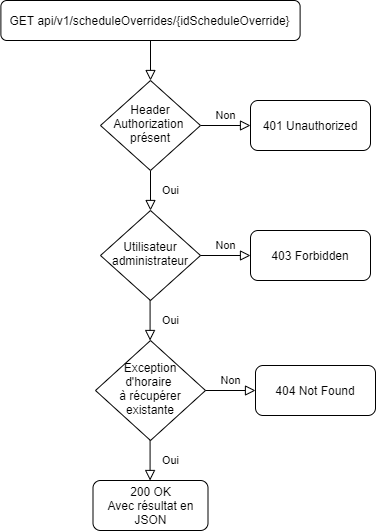

The diagram above was exported from draw.io. Its source (the exported page's mxGraphModel, read from the mxfile embedded in the PNG):
<mxGraphModel dx="1422" dy="747" grid="1" gridSize="10" guides="1" tooltips="1" connect="1" arrows="1" fold="1" page="1" pageScale="1" pageWidth="827" pageHeight="1169" math="0" shadow="0">
  <root>
    <mxCell id="WIyWlLk6GJQsqaUBKTNV-0" />
    <mxCell id="WIyWlLk6GJQsqaUBKTNV-1" parent="WIyWlLk6GJQsqaUBKTNV-0" />
    <mxCell id="a6PVWOtKJfk86Tn7hLOz-6" value="" style="rounded=0;html=1;jettySize=auto;orthogonalLoop=1;fontSize=11;endArrow=block;endFill=0;endSize=8;strokeWidth=1;shadow=0;labelBackgroundColor=none;edgeStyle=orthogonalEdgeStyle;" parent="WIyWlLk6GJQsqaUBKTNV-1" source="a6PVWOtKJfk86Tn7hLOz-7" target="a6PVWOtKJfk86Tn7hLOz-10" edge="1">
      <mxGeometry relative="1" as="geometry" />
    </mxCell>
    <mxCell id="a6PVWOtKJfk86Tn7hLOz-7" value="GET api/v1/scheduleOverrides/{idScheduleOverride}" style="rounded=1;whiteSpace=wrap;html=1;fontSize=12;glass=0;strokeWidth=1;shadow=0;" parent="WIyWlLk6GJQsqaUBKTNV-1" vertex="1">
      <mxGeometry x="70.39" y="40" width="299.22" height="40" as="geometry" />
    </mxCell>
    <mxCell id="a6PVWOtKJfk86Tn7hLOz-8" value="Oui" style="rounded=0;html=1;jettySize=auto;orthogonalLoop=1;fontSize=11;endArrow=block;endFill=0;endSize=8;strokeWidth=1;shadow=0;labelBackgroundColor=none;edgeStyle=orthogonalEdgeStyle;" parent="WIyWlLk6GJQsqaUBKTNV-1" source="a6PVWOtKJfk86Tn7hLOz-10" target="a6PVWOtKJfk86Tn7hLOz-12" edge="1">
      <mxGeometry y="20" relative="1" as="geometry">
        <mxPoint as="offset" />
      </mxGeometry>
    </mxCell>
    <mxCell id="a6PVWOtKJfk86Tn7hLOz-9" value="Non" style="edgeStyle=orthogonalEdgeStyle;rounded=0;html=1;jettySize=auto;orthogonalLoop=1;fontSize=11;endArrow=block;endFill=0;endSize=8;strokeWidth=1;shadow=0;labelBackgroundColor=none;" parent="WIyWlLk6GJQsqaUBKTNV-1" source="a6PVWOtKJfk86Tn7hLOz-10" target="a6PVWOtKJfk86Tn7hLOz-11" edge="1">
      <mxGeometry y="10" relative="1" as="geometry">
        <mxPoint as="offset" />
      </mxGeometry>
    </mxCell>
    <mxCell id="a6PVWOtKJfk86Tn7hLOz-10" value="Header Authorization&amp;nbsp;&lt;br&gt;présent" style="rhombus;whiteSpace=wrap;html=1;shadow=0;fontFamily=Helvetica;fontSize=12;align=center;strokeWidth=1;spacing=6;spacingTop=-4;" parent="WIyWlLk6GJQsqaUBKTNV-1" vertex="1">
      <mxGeometry x="170" y="120" width="100" height="90" as="geometry" />
    </mxCell>
    <mxCell id="a6PVWOtKJfk86Tn7hLOz-11" value="401 Unauthorized" style="rounded=1;whiteSpace=wrap;html=1;fontSize=12;glass=0;strokeWidth=1;shadow=0;" parent="WIyWlLk6GJQsqaUBKTNV-1" vertex="1">
      <mxGeometry x="320" y="140" width="120" height="50" as="geometry" />
    </mxCell>
    <mxCell id="a6PVWOtKJfk86Tn7hLOz-12" value="Utilisateur administrateur" style="rhombus;whiteSpace=wrap;html=1;shadow=0;fontFamily=Helvetica;fontSize=12;align=center;strokeWidth=1;spacing=6;spacingTop=-4;" parent="WIyWlLk6GJQsqaUBKTNV-1" vertex="1">
      <mxGeometry x="170" y="250" width="100" height="90" as="geometry" />
    </mxCell>
    <mxCell id="a6PVWOtKJfk86Tn7hLOz-13" value="Oui" style="rounded=0;html=1;jettySize=auto;orthogonalLoop=1;fontSize=11;endArrow=block;endFill=0;endSize=8;strokeWidth=1;shadow=0;labelBackgroundColor=none;edgeStyle=orthogonalEdgeStyle;" parent="WIyWlLk6GJQsqaUBKTNV-1" edge="1">
      <mxGeometry y="20" relative="1" as="geometry">
        <mxPoint as="offset" />
        <mxPoint x="219.57999999999998" y="340" as="sourcePoint" />
        <mxPoint x="219.57999999999998" y="380" as="targetPoint" />
      </mxGeometry>
    </mxCell>
    <mxCell id="a6PVWOtKJfk86Tn7hLOz-14" value="200 OK&lt;br&gt;Avec résultat en JSON" style="rounded=1;whiteSpace=wrap;html=1;fontSize=12;glass=0;strokeWidth=1;shadow=0;" parent="WIyWlLk6GJQsqaUBKTNV-1" vertex="1">
      <mxGeometry x="162.5" y="520" width="115" height="50" as="geometry" />
    </mxCell>
    <mxCell id="a6PVWOtKJfk86Tn7hLOz-15" value="Non" style="edgeStyle=orthogonalEdgeStyle;rounded=0;html=1;jettySize=auto;orthogonalLoop=1;fontSize=11;endArrow=block;endFill=0;endSize=8;strokeWidth=1;shadow=0;labelBackgroundColor=none;" parent="WIyWlLk6GJQsqaUBKTNV-1" target="a6PVWOtKJfk86Tn7hLOz-16" edge="1">
      <mxGeometry y="10" relative="1" as="geometry">
        <mxPoint as="offset" />
        <mxPoint x="270" y="295" as="sourcePoint" />
      </mxGeometry>
    </mxCell>
    <mxCell id="a6PVWOtKJfk86Tn7hLOz-16" value="403 Forbidden" style="rounded=1;whiteSpace=wrap;html=1;fontSize=12;glass=0;strokeWidth=1;shadow=0;" parent="WIyWlLk6GJQsqaUBKTNV-1" vertex="1">
      <mxGeometry x="320" y="270" width="120" height="50" as="geometry" />
    </mxCell>
    <mxCell id="a6PVWOtKJfk86Tn7hLOz-17" value="Exception d'horaire&amp;nbsp;&lt;br&gt;à récupérer&lt;br&gt;existante" style="rhombus;whiteSpace=wrap;html=1;shadow=0;fontFamily=Helvetica;fontSize=12;align=center;strokeWidth=1;spacing=6;spacingTop=-4;" parent="WIyWlLk6GJQsqaUBKTNV-1" vertex="1">
      <mxGeometry x="165" y="380" width="110" height="100" as="geometry" />
    </mxCell>
    <mxCell id="a6PVWOtKJfk86Tn7hLOz-19" value="Non" style="edgeStyle=orthogonalEdgeStyle;rounded=0;html=1;jettySize=auto;orthogonalLoop=1;fontSize=11;endArrow=block;endFill=0;endSize=8;strokeWidth=1;shadow=0;labelBackgroundColor=none;" parent="WIyWlLk6GJQsqaUBKTNV-1" target="a6PVWOtKJfk86Tn7hLOz-20" edge="1">
      <mxGeometry y="10" relative="1" as="geometry">
        <mxPoint as="offset" />
        <mxPoint x="275" y="430" as="sourcePoint" />
      </mxGeometry>
    </mxCell>
    <mxCell id="a6PVWOtKJfk86Tn7hLOz-20" value="404 Not Found" style="rounded=1;whiteSpace=wrap;html=1;fontSize=12;glass=0;strokeWidth=1;shadow=0;" parent="WIyWlLk6GJQsqaUBKTNV-1" vertex="1">
      <mxGeometry x="325" y="405" width="120" height="50" as="geometry" />
    </mxCell>
    <mxCell id="a6PVWOtKJfk86Tn7hLOz-22" value="Oui" style="rounded=0;html=1;jettySize=auto;orthogonalLoop=1;fontSize=11;endArrow=block;endFill=0;endSize=8;strokeWidth=1;shadow=0;labelBackgroundColor=none;edgeStyle=orthogonalEdgeStyle;" parent="WIyWlLk6GJQsqaUBKTNV-1" edge="1">
      <mxGeometry y="20" relative="1" as="geometry">
        <mxPoint as="offset" />
        <mxPoint x="219.57999999999993" y="480" as="sourcePoint" />
        <mxPoint x="219.57999999999993" y="520" as="targetPoint" />
      </mxGeometry>
    </mxCell>
  </root>
</mxGraphModel>